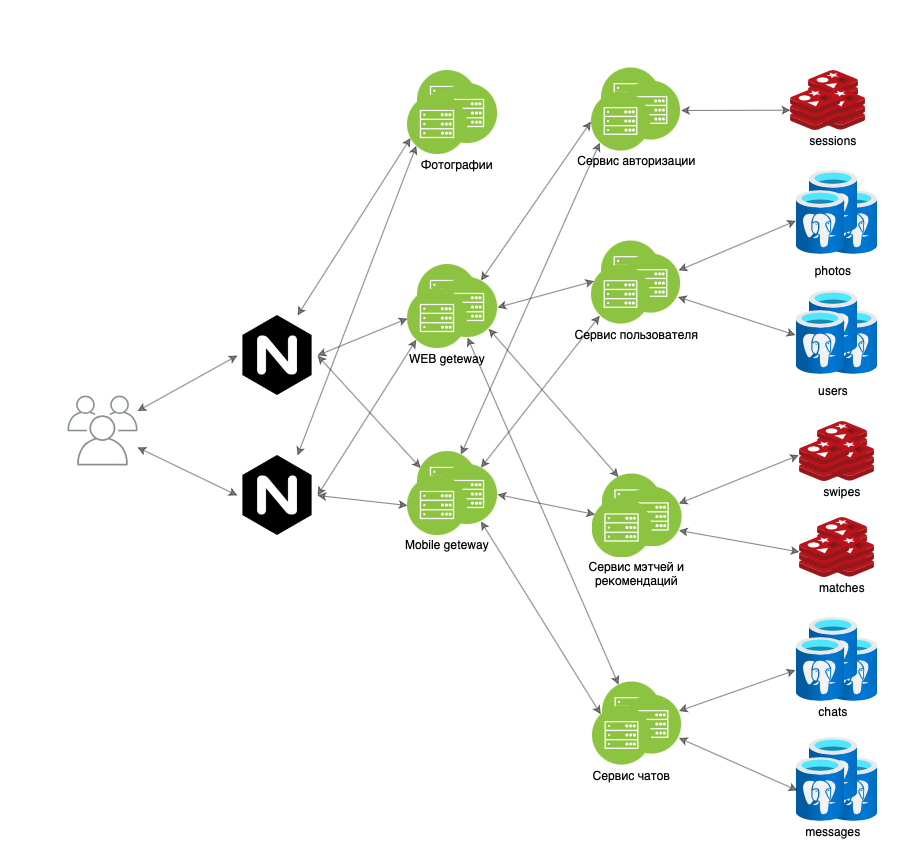

The diagram above was exported from draw.io. Its source (the exported page's mxGraphModel, read from the mxfile embedded in the PNG):
<mxGraphModel dx="1452" dy="872" grid="1" gridSize="10" guides="1" tooltips="1" connect="1" arrows="1" fold="1" page="1" pageScale="1" pageWidth="1169" pageHeight="827" math="0" shadow="0">
  <root>
    <mxCell id="0" />
    <mxCell id="1" parent="0" />
    <mxCell id="2" style="rounded=0;orthogonalLoop=1;jettySize=auto;html=1;entryX=0;entryY=0.5;entryDx=0;entryDy=0;startArrow=classic;startFill=1;strokeWidth=1;opacity=50;" edge="1" source="4" target="8" parent="1">
      <mxGeometry relative="1" as="geometry" />
    </mxCell>
    <mxCell id="3" style="edgeStyle=none;rounded=0;orthogonalLoop=1;jettySize=auto;html=1;entryX=0;entryY=0.5;entryDx=0;entryDy=0;startArrow=classic;startFill=1;strokeWidth=1;opacity=50;" edge="1" source="4" target="12" parent="1">
      <mxGeometry relative="1" as="geometry" />
    </mxCell>
    <mxCell id="4" value="" style="outlineConnect=0;gradientColor=none;fontColor=#545B64;strokeColor=none;fillColor=#879196;dashed=0;verticalLabelPosition=bottom;verticalAlign=top;align=center;html=1;fontSize=12;fontStyle=0;aspect=fixed;shape=mxgraph.aws4.illustration_users;pointerEvents=1;strokeWidth=1;" vertex="1" parent="1">
      <mxGeometry x="70" y="355" width="70" height="70" as="geometry" />
    </mxCell>
    <mxCell id="5" style="edgeStyle=none;rounded=0;orthogonalLoop=1;jettySize=auto;html=1;exitX=0.75;exitY=0;exitDx=0;exitDy=0;entryX=0;entryY=0.75;entryDx=0;entryDy=0;startArrow=classic;startFill=1;strokeWidth=1;opacity=50;" edge="1" source="8" target="67" parent="1">
      <mxGeometry relative="1" as="geometry">
        <mxPoint x="439.6600000000003" y="714.6599999999999" as="targetPoint" />
      </mxGeometry>
    </mxCell>
    <mxCell id="6" style="edgeStyle=none;rounded=0;orthogonalLoop=1;jettySize=auto;html=1;exitX=1;exitY=0.5;exitDx=0;exitDy=0;entryX=0;entryY=0.25;entryDx=0;entryDy=0;startArrow=classic;startFill=1;strokeWidth=1;opacity=50;" edge="1" source="8" target="70" parent="1">
      <mxGeometry relative="1" as="geometry" />
    </mxCell>
    <mxCell id="7" style="edgeStyle=none;rounded=0;orthogonalLoop=1;jettySize=auto;html=1;exitX=1;exitY=0.5;exitDx=0;exitDy=0;entryX=0;entryY=0.5;entryDx=0;entryDy=0;startArrow=classic;startFill=1;strokeWidth=1;opacity=50;" edge="1" source="8" target="83" parent="1">
      <mxGeometry relative="1" as="geometry" />
    </mxCell>
    <mxCell id="8" value="" style="shape=image;html=1;verticalAlign=top;verticalLabelPosition=bottom;labelBackgroundColor=#ffffff;imageAspect=0;aspect=fixed;image=https://cdn4.iconfinder.com/data/icons/logos-brands-5/24/nginx-128.png;strokeWidth=1;" vertex="1" parent="1">
      <mxGeometry x="240" y="275" width="80" height="80" as="geometry" />
    </mxCell>
    <mxCell id="9" style="edgeStyle=none;rounded=0;orthogonalLoop=1;jettySize=auto;html=1;exitX=0.75;exitY=0;exitDx=0;exitDy=0;entryX=0;entryY=1;entryDx=0;entryDy=0;startArrow=classic;startFill=1;strokeWidth=1;opacity=50;" edge="1" source="12" target="67" parent="1">
      <mxGeometry relative="1" as="geometry">
        <mxPoint x="428" y="733.0099999999998" as="targetPoint" />
      </mxGeometry>
    </mxCell>
    <mxCell id="10" style="edgeStyle=none;rounded=0;orthogonalLoop=1;jettySize=auto;html=1;exitX=1;exitY=0.5;exitDx=0;exitDy=0;entryX=0;entryY=0.5;entryDx=0;entryDy=0;startArrow=classic;startFill=1;strokeWidth=1;opacity=50;" edge="1" source="12" target="75" parent="1">
      <mxGeometry relative="1" as="geometry" />
    </mxCell>
    <mxCell id="11" style="edgeStyle=none;rounded=0;orthogonalLoop=1;jettySize=auto;html=1;exitX=1;exitY=0.5;exitDx=0;exitDy=0;entryX=0;entryY=1;entryDx=0;entryDy=0;startArrow=classic;startFill=1;strokeWidth=1;opacity=50;" edge="1" source="12" target="83" parent="1">
      <mxGeometry relative="1" as="geometry" />
    </mxCell>
    <mxCell id="12" value="" style="shape=image;html=1;verticalAlign=top;verticalLabelPosition=bottom;labelBackgroundColor=#ffffff;imageAspect=0;aspect=fixed;image=https://cdn4.iconfinder.com/data/icons/logos-brands-5/24/nginx-128.png;strokeWidth=1;" vertex="1" parent="1">
      <mxGeometry x="240" y="415" width="80" height="80" as="geometry" />
    </mxCell>
    <mxCell id="13" value="Фотографии" style="text;html=1;strokeColor=none;fillColor=none;align=center;verticalAlign=middle;whiteSpace=wrap;rounded=0;strokeWidth=1;" vertex="1" parent="1">
      <mxGeometry x="395" y="114" width="130" height="20" as="geometry" />
    </mxCell>
    <mxCell id="14" value="" style="aspect=fixed;html=1;points=[];align=center;image;fontSize=12;image=img/lib/azure2/databases/Azure_Database_PostgreSQL_Server.svg;strokeWidth=1;" vertex="1" parent="1">
      <mxGeometry x="832" y="717" width="48" height="64" as="geometry" />
    </mxCell>
    <mxCell id="15" value="" style="aspect=fixed;html=1;points=[];align=center;image;fontSize=12;image=img/lib/azure2/databases/Azure_Database_PostgreSQL_Server.svg;strokeWidth=1;" vertex="1" parent="1">
      <mxGeometry x="812" y="697" width="48" height="64" as="geometry" />
    </mxCell>
    <mxCell id="16" value="" style="aspect=fixed;html=1;points=[];align=center;image;fontSize=12;image=img/lib/azure2/databases/Azure_Database_PostgreSQL_Server.svg;strokeWidth=1;" vertex="1" parent="1">
      <mxGeometry x="799" y="717" width="48" height="64" as="geometry" />
    </mxCell>
    <mxCell id="17" value="messages" style="text;html=1;strokeColor=none;fillColor=none;align=center;verticalAlign=middle;whiteSpace=wrap;rounded=0;" vertex="1" parent="1">
      <mxGeometry x="771" y="781" width="130" height="20" as="geometry" />
    </mxCell>
    <mxCell id="18" value="sessions" style="text;html=1;strokeColor=none;fillColor=none;align=center;verticalAlign=middle;whiteSpace=wrap;rounded=0;strokeWidth=1;" vertex="1" parent="1">
      <mxGeometry x="771" y="90" width="130" height="20" as="geometry" />
    </mxCell>
    <mxCell id="19" value="" style="aspect=fixed;html=1;points=[];align=center;image;fontSize=12;image=img/lib/mscae/Cache_Redis_Product.svg;strokeWidth=1;" vertex="1" parent="1">
      <mxGeometry x="811" y="30" width="50" height="42" as="geometry" />
    </mxCell>
    <mxCell id="20" value="" style="aspect=fixed;html=1;points=[];align=center;image;fontSize=12;image=img/lib/mscae/Cache_Redis_Product.svg;strokeWidth=1;" vertex="1" parent="1">
      <mxGeometry x="818.5" y="48" width="50" height="42" as="geometry" />
    </mxCell>
    <mxCell id="21" value="" style="aspect=fixed;html=1;points=[];align=center;image;fontSize=12;image=img/lib/mscae/Cache_Redis_Product.svg;strokeWidth=1;" vertex="1" parent="1">
      <mxGeometry x="793" y="48" width="50" height="42" as="geometry" />
    </mxCell>
    <mxCell id="22" value="" style="aspect=fixed;html=1;points=[];align=center;image;fontSize=12;image=img/lib/azure2/databases/Azure_Database_PostgreSQL_Server.svg;strokeWidth=1;" vertex="1" parent="1">
      <mxGeometry x="832" y="270" width="48" height="64" as="geometry" />
    </mxCell>
    <mxCell id="23" value="" style="aspect=fixed;html=1;points=[];align=center;image;fontSize=12;image=img/lib/azure2/databases/Azure_Database_PostgreSQL_Server.svg;strokeWidth=1;" vertex="1" parent="1">
      <mxGeometry x="812" y="250" width="48" height="64" as="geometry" />
    </mxCell>
    <mxCell id="24" value="" style="aspect=fixed;html=1;points=[];align=center;image;fontSize=12;image=img/lib/azure2/databases/Azure_Database_PostgreSQL_Server.svg;strokeWidth=1;" vertex="1" parent="1">
      <mxGeometry x="799" y="270" width="48" height="64" as="geometry" />
    </mxCell>
    <mxCell id="25" value="users" style="text;html=1;strokeColor=none;fillColor=none;align=center;verticalAlign=middle;whiteSpace=wrap;rounded=0;strokeWidth=1;" vertex="1" parent="1">
      <mxGeometry x="771" y="340" width="130" height="20" as="geometry" />
    </mxCell>
    <mxCell id="26" value="photos" style="text;html=1;strokeColor=none;fillColor=none;align=center;verticalAlign=middle;whiteSpace=wrap;rounded=0;strokeWidth=1;" vertex="1" parent="1">
      <mxGeometry x="771" y="220" width="130" height="20" as="geometry" />
    </mxCell>
    <mxCell id="27" style="edgeStyle=none;rounded=0;orthogonalLoop=1;jettySize=auto;html=1;entryX=0;entryY=0.516;entryDx=0;entryDy=0;entryPerimeter=0;startArrow=classic;startFill=1;exitX=1;exitY=0.5;exitDx=0;exitDy=0;strokeWidth=1;opacity=50;" edge="1" source="54" target="21" parent="1">
      <mxGeometry relative="1" as="geometry">
        <mxPoint x="710" y="50" as="sourcePoint" />
      </mxGeometry>
    </mxCell>
    <mxCell id="28" value="Сервис авторизации" style="text;html=1;strokeColor=none;fillColor=none;align=center;verticalAlign=middle;whiteSpace=wrap;rounded=0;strokeWidth=1;" vertex="1" parent="1">
      <mxGeometry x="570" y="110" width="139" height="20" as="geometry" />
    </mxCell>
    <mxCell id="29" style="edgeStyle=none;rounded=0;orthogonalLoop=1;jettySize=auto;html=1;entryX=-0.021;entryY=0.385;entryDx=0;entryDy=0;entryPerimeter=0;startArrow=classic;startFill=1;exitX=1;exitY=0.75;exitDx=0;exitDy=0;strokeWidth=1;opacity=50;" edge="1" source="57" target="24" parent="1">
      <mxGeometry relative="1" as="geometry">
        <mxPoint x="720" y="253" as="sourcePoint" />
      </mxGeometry>
    </mxCell>
    <mxCell id="30" style="edgeStyle=none;rounded=0;orthogonalLoop=1;jettySize=auto;html=1;entryX=-0.01;entryY=0.473;entryDx=0;entryDy=0;entryPerimeter=0;startArrow=classic;startFill=1;strokeWidth=1;opacity=50;" edge="1" target="52" parent="1">
      <mxGeometry relative="1" as="geometry">
        <mxPoint x="681" y="230" as="sourcePoint" />
        <mxPoint x="791.3499999999999" y="176.35400000000004" as="targetPoint" />
      </mxGeometry>
    </mxCell>
    <mxCell id="31" value="Сервис пользователя" style="text;html=1;strokeColor=none;fillColor=none;align=center;verticalAlign=middle;whiteSpace=wrap;rounded=0;strokeWidth=1;" vertex="1" parent="1">
      <mxGeometry x="570" y="284" width="139" height="20" as="geometry" />
    </mxCell>
    <mxCell id="32" style="edgeStyle=none;rounded=0;orthogonalLoop=1;jettySize=auto;html=1;exitX=1;exitY=0.25;exitDx=0;exitDy=0;entryX=-0.021;entryY=0.51;entryDx=0;entryDy=0;entryPerimeter=0;startArrow=classic;startFill=1;strokeWidth=1;opacity=50;" edge="1" source="63" target="48" parent="1">
      <mxGeometry relative="1" as="geometry">
        <mxPoint x="680.4570254795915" y="673.8349410448504" as="sourcePoint" />
      </mxGeometry>
    </mxCell>
    <mxCell id="33" style="edgeStyle=none;rounded=0;orthogonalLoop=1;jettySize=auto;html=1;entryX=0.021;entryY=0.516;entryDx=0;entryDy=0;entryPerimeter=0;startArrow=classic;startFill=1;exitX=1;exitY=0.75;exitDx=0;exitDy=0;strokeWidth=1;opacity=50;" edge="1" source="63" target="16" parent="1">
      <mxGeometry relative="1" as="geometry">
        <mxPoint x="720" y="690" as="sourcePoint" />
      </mxGeometry>
    </mxCell>
    <mxCell id="34" value="Сервис чатов" style="text;html=1;strokeColor=none;fillColor=none;align=center;verticalAlign=middle;whiteSpace=wrap;rounded=0;strokeWidth=1;" vertex="1" parent="1">
      <mxGeometry x="565" y="725" width="139" height="20" as="geometry" />
    </mxCell>
    <mxCell id="35" style="edgeStyle=none;rounded=0;orthogonalLoop=1;jettySize=auto;html=1;startArrow=classic;startFill=1;exitX=1;exitY=0.75;exitDx=0;exitDy=0;strokeWidth=1;opacity=50;" edge="1" source="60" target="45" parent="1">
      <mxGeometry relative="1" as="geometry">
        <mxPoint x="710" y="470" as="sourcePoint" />
      </mxGeometry>
    </mxCell>
    <mxCell id="36" style="edgeStyle=none;rounded=0;orthogonalLoop=1;jettySize=auto;html=1;entryX=-0.013;entryY=0.373;entryDx=0;entryDy=0;entryPerimeter=0;startArrow=classic;startFill=1;exitX=1;exitY=0.25;exitDx=0;exitDy=0;strokeWidth=1;opacity=50;" edge="1" source="60" target="41" parent="1">
      <mxGeometry relative="1" as="geometry">
        <mxPoint x="700" y="420" as="sourcePoint" />
      </mxGeometry>
    </mxCell>
    <mxCell id="37" value="Сервис мэтчей и рекомендаций" style="text;html=1;strokeColor=none;fillColor=none;align=center;verticalAlign=middle;whiteSpace=wrap;rounded=0;strokeWidth=1;" vertex="1" parent="1">
      <mxGeometry x="570" y="517.5" width="139" height="30" as="geometry" />
    </mxCell>
    <mxCell id="38" value="swipes" style="text;html=1;strokeColor=none;fillColor=none;align=center;verticalAlign=middle;whiteSpace=wrap;rounded=0;strokeWidth=1;" vertex="1" parent="1">
      <mxGeometry x="780" y="441" width="130" height="20" as="geometry" />
    </mxCell>
    <mxCell id="39" value="" style="aspect=fixed;html=1;points=[];align=center;image;fontSize=12;image=img/lib/mscae/Cache_Redis_Product.svg;strokeWidth=1;" vertex="1" parent="1">
      <mxGeometry x="820" y="381" width="50" height="42" as="geometry" />
    </mxCell>
    <mxCell id="40" value="" style="aspect=fixed;html=1;points=[];align=center;image;fontSize=12;image=img/lib/mscae/Cache_Redis_Product.svg;strokeWidth=1;" vertex="1" parent="1">
      <mxGeometry x="827.5" y="399" width="50" height="42" as="geometry" />
    </mxCell>
    <mxCell id="41" value="" style="aspect=fixed;html=1;points=[];align=center;image;fontSize=12;image=img/lib/mscae/Cache_Redis_Product.svg;strokeWidth=1;" vertex="1" parent="1">
      <mxGeometry x="802" y="399" width="50" height="42" as="geometry" />
    </mxCell>
    <mxCell id="42" value="matches" style="text;html=1;strokeColor=none;fillColor=none;align=center;verticalAlign=middle;whiteSpace=wrap;rounded=0;strokeWidth=1;" vertex="1" parent="1">
      <mxGeometry x="780" y="537" width="130" height="20" as="geometry" />
    </mxCell>
    <mxCell id="43" value="" style="aspect=fixed;html=1;points=[];align=center;image;fontSize=12;image=img/lib/mscae/Cache_Redis_Product.svg;strokeWidth=1;" vertex="1" parent="1">
      <mxGeometry x="820" y="477" width="50" height="42" as="geometry" />
    </mxCell>
    <mxCell id="44" value="" style="aspect=fixed;html=1;points=[];align=center;image;fontSize=12;image=img/lib/mscae/Cache_Redis_Product.svg;strokeWidth=1;" vertex="1" parent="1">
      <mxGeometry x="827.5" y="495" width="50" height="42" as="geometry" />
    </mxCell>
    <mxCell id="45" value="" style="aspect=fixed;html=1;points=[];align=center;image;fontSize=12;image=img/lib/mscae/Cache_Redis_Product.svg;strokeWidth=1;" vertex="1" parent="1">
      <mxGeometry x="802" y="495" width="50" height="42" as="geometry" />
    </mxCell>
    <mxCell id="46" value="" style="aspect=fixed;html=1;points=[];align=center;image;fontSize=12;image=img/lib/azure2/databases/Azure_Database_PostgreSQL_Server.svg;strokeWidth=1;" vertex="1" parent="1">
      <mxGeometry x="832" y="597" width="48" height="64" as="geometry" />
    </mxCell>
    <mxCell id="47" value="" style="aspect=fixed;html=1;points=[];align=center;image;fontSize=12;image=img/lib/azure2/databases/Azure_Database_PostgreSQL_Server.svg;strokeWidth=1;" vertex="1" parent="1">
      <mxGeometry x="812" y="577" width="48" height="64" as="geometry" />
    </mxCell>
    <mxCell id="48" value="" style="aspect=fixed;html=1;points=[];align=center;image;fontSize=12;image=img/lib/azure2/databases/Azure_Database_PostgreSQL_Server.svg;strokeWidth=1;" vertex="1" parent="1">
      <mxGeometry x="799" y="597" width="48" height="64" as="geometry" />
    </mxCell>
    <mxCell id="49" value="chats" style="text;html=1;strokeColor=none;fillColor=none;align=center;verticalAlign=middle;whiteSpace=wrap;rounded=0;strokeWidth=1;" vertex="1" parent="1">
      <mxGeometry x="771" y="661" width="130" height="20" as="geometry" />
    </mxCell>
    <mxCell id="50" value="" style="aspect=fixed;html=1;points=[];align=center;image;fontSize=12;image=img/lib/azure2/databases/Azure_Database_PostgreSQL_Server.svg;strokeWidth=1;" vertex="1" parent="1">
      <mxGeometry x="832" y="150" width="48" height="64" as="geometry" />
    </mxCell>
    <mxCell id="51" value="" style="aspect=fixed;html=1;points=[];align=center;image;fontSize=12;image=img/lib/azure2/databases/Azure_Database_PostgreSQL_Server.svg;strokeWidth=1;" vertex="1" parent="1">
      <mxGeometry x="812" y="130" width="48" height="64" as="geometry" />
    </mxCell>
    <mxCell id="52" value="" style="aspect=fixed;html=1;points=[];align=center;image;fontSize=12;image=img/lib/azure2/databases/Azure_Database_PostgreSQL_Server.svg;strokeWidth=1;" vertex="1" parent="1">
      <mxGeometry x="799" y="150" width="48" height="64" as="geometry" />
    </mxCell>
    <mxCell id="53" value="" style="aspect=fixed;perimeter=ellipsePerimeter;html=1;align=center;shadow=0;dashed=0;fontColor=#4277BB;labelBackgroundColor=#ffffff;fontSize=12;spacingTop=3;image;image=img/lib/ibm/infrastructure/mobile_backend.svg;strokeWidth=1;" vertex="1" parent="1">
      <mxGeometry x="603.5" y="27" width="60" height="60" as="geometry" />
    </mxCell>
    <mxCell id="54" value="" style="aspect=fixed;perimeter=ellipsePerimeter;html=1;align=center;shadow=0;dashed=0;fontColor=#4277BB;labelBackgroundColor=#ffffff;fontSize=12;spacingTop=3;image;image=img/lib/ibm/infrastructure/mobile_backend.svg;strokeWidth=1;" vertex="1" parent="1">
      <mxGeometry x="623.5" y="40" width="60" height="60" as="geometry" />
    </mxCell>
    <mxCell id="55" value="" style="aspect=fixed;perimeter=ellipsePerimeter;html=1;align=center;shadow=0;dashed=0;fontColor=#4277BB;labelBackgroundColor=#ffffff;fontSize=12;spacingTop=3;image;image=img/lib/ibm/infrastructure/mobile_backend.svg;strokeWidth=1;" vertex="1" parent="1">
      <mxGeometry x="593.5" y="51" width="60" height="60" as="geometry" />
    </mxCell>
    <mxCell id="56" value="" style="aspect=fixed;perimeter=ellipsePerimeter;html=1;align=center;shadow=0;dashed=0;fontColor=#4277BB;labelBackgroundColor=#ffffff;fontSize=12;spacingTop=3;image;image=img/lib/ibm/infrastructure/mobile_backend.svg;strokeWidth=1;" vertex="1" parent="1">
      <mxGeometry x="603.5" y="200" width="60" height="60" as="geometry" />
    </mxCell>
    <mxCell id="57" value="" style="aspect=fixed;perimeter=ellipsePerimeter;html=1;align=center;shadow=0;dashed=0;fontColor=#4277BB;labelBackgroundColor=#ffffff;fontSize=12;spacingTop=3;image;image=img/lib/ibm/infrastructure/mobile_backend.svg;strokeWidth=1;" vertex="1" parent="1">
      <mxGeometry x="623.5" y="213" width="60" height="60" as="geometry" />
    </mxCell>
    <mxCell id="58" value="" style="aspect=fixed;perimeter=ellipsePerimeter;html=1;align=center;shadow=0;dashed=0;fontColor=#4277BB;labelBackgroundColor=#ffffff;fontSize=12;spacingTop=3;image;image=img/lib/ibm/infrastructure/mobile_backend.svg;strokeWidth=1;" vertex="1" parent="1">
      <mxGeometry x="593.5" y="224" width="60" height="60" as="geometry" />
    </mxCell>
    <mxCell id="59" value="" style="aspect=fixed;perimeter=ellipsePerimeter;html=1;align=center;shadow=0;dashed=0;fontColor=#4277BB;labelBackgroundColor=#ffffff;fontSize=12;spacingTop=3;image;image=img/lib/ibm/infrastructure/mobile_backend.svg;strokeWidth=1;" vertex="1" parent="1">
      <mxGeometry x="604.5" y="433.5" width="60" height="60" as="geometry" />
    </mxCell>
    <mxCell id="60" value="" style="aspect=fixed;perimeter=ellipsePerimeter;html=1;align=center;shadow=0;dashed=0;fontColor=#4277BB;labelBackgroundColor=#ffffff;fontSize=12;spacingTop=3;image;image=img/lib/ibm/infrastructure/mobile_backend.svg;strokeWidth=1;" vertex="1" parent="1">
      <mxGeometry x="624.5" y="446.5" width="60" height="60" as="geometry" />
    </mxCell>
    <mxCell id="61" value="" style="aspect=fixed;perimeter=ellipsePerimeter;html=1;align=center;shadow=0;dashed=0;fontColor=#4277BB;labelBackgroundColor=#ffffff;fontSize=12;spacingTop=3;image;image=img/lib/ibm/infrastructure/mobile_backend.svg;strokeWidth=1;" vertex="1" parent="1">
      <mxGeometry x="594.5" y="457.5" width="60" height="60" as="geometry" />
    </mxCell>
    <mxCell id="62" value="" style="aspect=fixed;perimeter=ellipsePerimeter;html=1;align=center;shadow=0;dashed=0;fontColor=#4277BB;labelBackgroundColor=#ffffff;fontSize=12;spacingTop=3;image;image=img/lib/ibm/infrastructure/mobile_backend.svg;strokeWidth=1;" vertex="1" parent="1">
      <mxGeometry x="604.5" y="641" width="60" height="60" as="geometry" />
    </mxCell>
    <mxCell id="63" value="" style="aspect=fixed;perimeter=ellipsePerimeter;html=1;align=center;shadow=0;dashed=0;fontColor=#4277BB;labelBackgroundColor=#ffffff;fontSize=12;spacingTop=3;image;image=img/lib/ibm/infrastructure/mobile_backend.svg;strokeWidth=1;" vertex="1" parent="1">
      <mxGeometry x="624.5" y="654" width="60" height="60" as="geometry" />
    </mxCell>
    <mxCell id="64" value="" style="aspect=fixed;perimeter=ellipsePerimeter;html=1;align=center;shadow=0;dashed=0;fontColor=#4277BB;labelBackgroundColor=#ffffff;fontSize=12;spacingTop=3;image;image=img/lib/ibm/infrastructure/mobile_backend.svg;strokeWidth=1;" vertex="1" parent="1">
      <mxGeometry x="594.5" y="665" width="60" height="60" as="geometry" />
    </mxCell>
    <mxCell id="65" value="" style="aspect=fixed;perimeter=ellipsePerimeter;html=1;align=center;shadow=0;dashed=0;fontColor=#4277BB;labelBackgroundColor=#ffffff;fontSize=12;spacingTop=3;image;image=img/lib/ibm/infrastructure/mobile_backend.svg;strokeWidth=1;" vertex="1" parent="1">
      <mxGeometry x="420" y="30" width="60" height="60" as="geometry" />
    </mxCell>
    <mxCell id="66" value="" style="aspect=fixed;perimeter=ellipsePerimeter;html=1;align=center;shadow=0;dashed=0;fontColor=#4277BB;labelBackgroundColor=#ffffff;fontSize=12;spacingTop=3;image;image=img/lib/ibm/infrastructure/mobile_backend.svg;strokeWidth=1;" vertex="1" parent="1">
      <mxGeometry x="440" y="43" width="60" height="60" as="geometry" />
    </mxCell>
    <mxCell id="67" value="" style="aspect=fixed;perimeter=ellipsePerimeter;html=1;align=center;shadow=0;dashed=0;fontColor=#4277BB;labelBackgroundColor=#ffffff;fontSize=12;spacingTop=3;image;image=img/lib/ibm/infrastructure/mobile_backend.svg;strokeWidth=1;" vertex="1" parent="1">
      <mxGeometry x="410" y="54" width="60" height="60" as="geometry" />
    </mxCell>
    <mxCell id="68" value="Mobile geteway" style="text;html=1;strokeColor=none;fillColor=none;align=center;verticalAlign=middle;whiteSpace=wrap;rounded=0;strokeWidth=1;" vertex="1" parent="1">
      <mxGeometry x="385" y="493.5" width="130" height="20" as="geometry" />
    </mxCell>
    <mxCell id="69" style="edgeStyle=none;rounded=0;orthogonalLoop=1;jettySize=auto;html=1;exitX=0.75;exitY=0;exitDx=0;exitDy=0;entryX=0;entryY=1;entryDx=0;entryDy=0;startArrow=classic;startFill=1;strokeWidth=1;opacity=50;" edge="1" source="70" target="55" parent="1">
      <mxGeometry relative="1" as="geometry" />
    </mxCell>
    <mxCell id="70" value="" style="aspect=fixed;perimeter=ellipsePerimeter;html=1;align=center;shadow=0;dashed=0;fontColor=#4277BB;labelBackgroundColor=#ffffff;fontSize=12;spacingTop=3;image;image=img/lib/ibm/infrastructure/mobile_backend.svg;strokeWidth=1;" vertex="1" parent="1">
      <mxGeometry x="420" y="411" width="60" height="60" as="geometry" />
    </mxCell>
    <mxCell id="71" style="edgeStyle=none;rounded=0;orthogonalLoop=1;jettySize=auto;html=1;exitX=0.75;exitY=0;exitDx=0;exitDy=0;entryX=0;entryY=1;entryDx=0;entryDy=0;startArrow=classic;startFill=1;strokeWidth=1;opacity=50;" edge="1" source="74" target="58" parent="1">
      <mxGeometry relative="1" as="geometry" />
    </mxCell>
    <mxCell id="72" style="edgeStyle=none;rounded=0;orthogonalLoop=1;jettySize=auto;html=1;exitX=1;exitY=0.5;exitDx=0;exitDy=0;entryX=0;entryY=0.25;entryDx=0;entryDy=0;startArrow=classic;startFill=1;strokeWidth=1;opacity=50;" edge="1" source="74" target="61" parent="1">
      <mxGeometry relative="1" as="geometry" />
    </mxCell>
    <mxCell id="73" style="edgeStyle=none;rounded=0;orthogonalLoop=1;jettySize=auto;html=1;exitX=0.75;exitY=1;exitDx=0;exitDy=0;entryX=0;entryY=0;entryDx=0;entryDy=0;startArrow=classic;startFill=1;strokeWidth=1;opacity=50;" edge="1" source="74" target="64" parent="1">
      <mxGeometry relative="1" as="geometry" />
    </mxCell>
    <mxCell id="74" value="" style="aspect=fixed;perimeter=ellipsePerimeter;html=1;align=center;shadow=0;dashed=0;fontColor=#4277BB;labelBackgroundColor=#ffffff;fontSize=12;spacingTop=3;image;image=img/lib/ibm/infrastructure/mobile_backend.svg;strokeWidth=1;" vertex="1" parent="1">
      <mxGeometry x="440" y="424" width="60" height="60" as="geometry" />
    </mxCell>
    <mxCell id="75" value="" style="aspect=fixed;perimeter=ellipsePerimeter;html=1;align=center;shadow=0;dashed=0;fontColor=#4277BB;labelBackgroundColor=#ffffff;fontSize=12;spacingTop=3;image;image=img/lib/ibm/infrastructure/mobile_backend.svg;strokeWidth=1;" vertex="1" parent="1">
      <mxGeometry x="410" y="435" width="60" height="60" as="geometry" />
    </mxCell>
    <mxCell id="76" value="WEB geteway" style="text;html=1;strokeColor=none;fillColor=none;align=center;verticalAlign=middle;whiteSpace=wrap;rounded=0;strokeWidth=1;" vertex="1" parent="1">
      <mxGeometry x="385" y="308" width="130" height="20" as="geometry" />
    </mxCell>
    <mxCell id="77" value="" style="aspect=fixed;perimeter=ellipsePerimeter;html=1;align=center;shadow=0;dashed=0;fontColor=#4277BB;labelBackgroundColor=#ffffff;fontSize=12;spacingTop=3;image;image=img/lib/ibm/infrastructure/mobile_backend.svg;strokeWidth=1;" vertex="1" parent="1">
      <mxGeometry x="420" y="224" width="60" height="60" as="geometry" />
    </mxCell>
    <mxCell id="78" style="edgeStyle=none;rounded=0;orthogonalLoop=1;jettySize=auto;html=1;exitX=0.75;exitY=0;exitDx=0;exitDy=0;entryX=0;entryY=0.5;entryDx=0;entryDy=0;startArrow=classic;startFill=1;strokeWidth=1;opacity=50;" edge="1" source="82" target="55" parent="1">
      <mxGeometry relative="1" as="geometry" />
    </mxCell>
    <mxCell id="79" style="edgeStyle=none;rounded=0;orthogonalLoop=1;jettySize=auto;html=1;exitX=1;exitY=0.5;exitDx=0;exitDy=0;entryX=0;entryY=0.25;entryDx=0;entryDy=0;startArrow=classic;startFill=1;strokeWidth=1;opacity=50;" edge="1" source="82" target="58" parent="1">
      <mxGeometry relative="1" as="geometry" />
    </mxCell>
    <mxCell id="80" style="edgeStyle=none;rounded=0;orthogonalLoop=1;jettySize=auto;html=1;exitX=1;exitY=1;exitDx=0;exitDy=0;entryX=0.25;entryY=0;entryDx=0;entryDy=0;startArrow=classic;startFill=1;strokeWidth=1;opacity=50;" edge="1" source="82" target="59" parent="1">
      <mxGeometry relative="1" as="geometry" />
    </mxCell>
    <mxCell id="81" style="edgeStyle=none;rounded=0;orthogonalLoop=1;jettySize=auto;html=1;exitX=0.5;exitY=1;exitDx=0;exitDy=0;entryX=0.25;entryY=0;entryDx=0;entryDy=0;startArrow=classic;startFill=1;strokeWidth=1;opacity=50;" edge="1" source="82" target="62" parent="1">
      <mxGeometry relative="1" as="geometry" />
    </mxCell>
    <mxCell id="82" value="" style="aspect=fixed;perimeter=ellipsePerimeter;html=1;align=center;shadow=0;dashed=0;fontColor=#4277BB;labelBackgroundColor=#ffffff;fontSize=12;spacingTop=3;image;image=img/lib/ibm/infrastructure/mobile_backend.svg;strokeWidth=1;" vertex="1" parent="1">
      <mxGeometry x="440" y="237" width="60" height="60" as="geometry" />
    </mxCell>
    <mxCell id="83" value="" style="aspect=fixed;perimeter=ellipsePerimeter;html=1;align=center;shadow=0;dashed=0;fontColor=#4277BB;labelBackgroundColor=#ffffff;fontSize=12;spacingTop=3;image;image=img/lib/ibm/infrastructure/mobile_backend.svg;strokeWidth=1;" vertex="1" parent="1">
      <mxGeometry x="410" y="248" width="60" height="60" as="geometry" />
    </mxCell>
  </root>
</mxGraphModel>